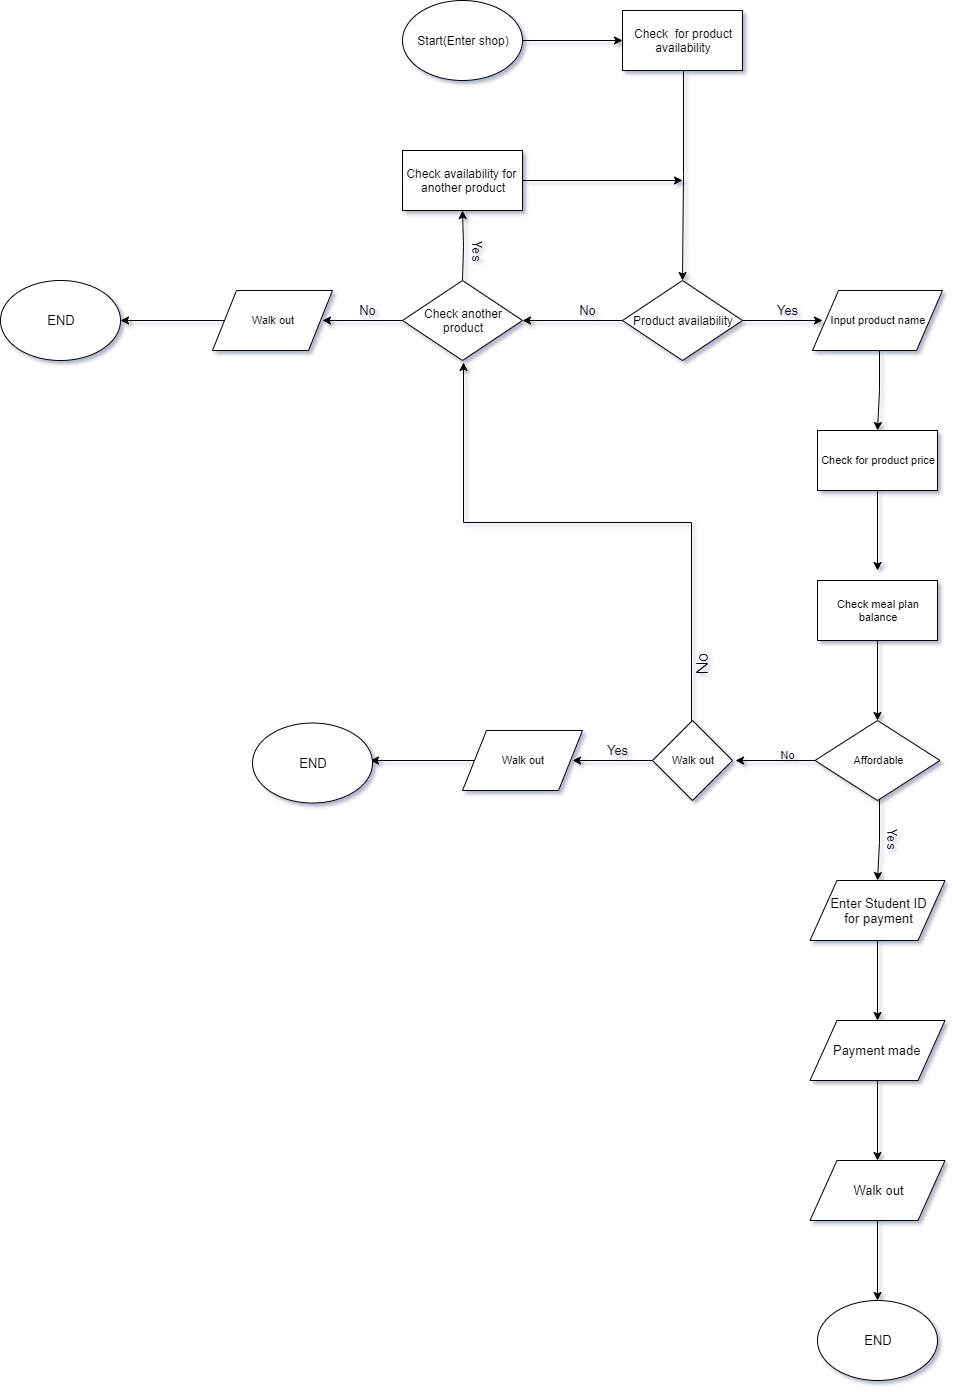

The diagram above was exported from draw.io. Its source (the exported page's mxGraphModel, read from the mxfile embedded in the PNG):
<mxGraphModel dx="4979" dy="1996" grid="1" gridSize="10" guides="1" tooltips="1" connect="1" arrows="1" fold="1" page="1" pageScale="1" pageWidth="827" pageHeight="1169" background="none" math="0" shadow="1">
  <root>
    <mxCell id="0" />
    <mxCell id="1" parent="0" />
    <mxCell id="cugZ80RGqbhLsobbnSEh-3" style="edgeStyle=orthogonalEdgeStyle;rounded=0;orthogonalLoop=1;jettySize=auto;html=1;exitX=1;exitY=0.5;exitDx=0;exitDy=0;" edge="1" parent="1" source="cugZ80RGqbhLsobbnSEh-1">
      <mxGeometry relative="1" as="geometry">
        <mxPoint x="200" y="50" as="targetPoint" />
      </mxGeometry>
    </mxCell>
    <mxCell id="cugZ80RGqbhLsobbnSEh-1" value="Start(Enter shop)" style="ellipse;whiteSpace=wrap;html=1;" vertex="1" parent="1">
      <mxGeometry x="-20" y="10" width="120" height="80" as="geometry" />
    </mxCell>
    <mxCell id="cugZ80RGqbhLsobbnSEh-7" value="" style="edgeStyle=orthogonalEdgeStyle;rounded=0;orthogonalLoop=1;jettySize=auto;html=1;entryX=0.5;entryY=0;entryDx=0;entryDy=0;" edge="1" parent="1" source="cugZ80RGqbhLsobbnSEh-4" target="cugZ80RGqbhLsobbnSEh-5">
      <mxGeometry relative="1" as="geometry">
        <mxPoint x="260" y="160" as="targetPoint" />
      </mxGeometry>
    </mxCell>
    <mxCell id="cugZ80RGqbhLsobbnSEh-4" value="Check&amp;nbsp; for product availability" style="rounded=0;whiteSpace=wrap;html=1;" vertex="1" parent="1">
      <mxGeometry x="200" y="20" width="120" height="60" as="geometry" />
    </mxCell>
    <mxCell id="cugZ80RGqbhLsobbnSEh-9" value="" style="edgeStyle=orthogonalEdgeStyle;rounded=0;orthogonalLoop=1;jettySize=auto;html=1;" edge="1" parent="1" source="cugZ80RGqbhLsobbnSEh-5" target="cugZ80RGqbhLsobbnSEh-8">
      <mxGeometry relative="1" as="geometry" />
    </mxCell>
    <mxCell id="cugZ80RGqbhLsobbnSEh-11" value="" style="edgeStyle=orthogonalEdgeStyle;rounded=0;orthogonalLoop=1;jettySize=auto;html=1;" edge="1" parent="1" source="cugZ80RGqbhLsobbnSEh-5">
      <mxGeometry relative="1" as="geometry">
        <mxPoint x="400" y="330" as="targetPoint" />
      </mxGeometry>
    </mxCell>
    <mxCell id="cugZ80RGqbhLsobbnSEh-5" value="Product availability" style="rhombus;whiteSpace=wrap;html=1;" vertex="1" parent="1">
      <mxGeometry x="200" y="290" width="120" height="80" as="geometry" />
    </mxCell>
    <mxCell id="cugZ80RGqbhLsobbnSEh-16" value="" style="edgeStyle=orthogonalEdgeStyle;rounded=0;orthogonalLoop=1;jettySize=auto;html=1;fontSize=11;exitX=0.5;exitY=0;exitDx=0;exitDy=0;" edge="1" parent="1" source="cugZ80RGqbhLsobbnSEh-8">
      <mxGeometry relative="1" as="geometry">
        <mxPoint x="230" y="120" as="sourcePoint" />
        <mxPoint x="40" y="220" as="targetPoint" />
        <Array as="points" />
      </mxGeometry>
    </mxCell>
    <mxCell id="cugZ80RGqbhLsobbnSEh-21" value="" style="edgeStyle=orthogonalEdgeStyle;rounded=0;orthogonalLoop=1;jettySize=auto;html=1;fontSize=11;" edge="1" parent="1" source="cugZ80RGqbhLsobbnSEh-8">
      <mxGeometry relative="1" as="geometry">
        <mxPoint x="-100" y="330" as="targetPoint" />
      </mxGeometry>
    </mxCell>
    <mxCell id="cugZ80RGqbhLsobbnSEh-8" value="Check another product" style="rhombus;whiteSpace=wrap;html=1;" vertex="1" parent="1">
      <mxGeometry x="-20" y="290" width="120" height="80" as="geometry" />
    </mxCell>
    <mxCell id="cugZ80RGqbhLsobbnSEh-12" value="No" style="text;html=1;align=center;verticalAlign=middle;resizable=0;points=[];autosize=1;fontSize=13;" vertex="1" parent="1">
      <mxGeometry x="150" y="310" width="30" height="20" as="geometry" />
    </mxCell>
    <mxCell id="cugZ80RGqbhLsobbnSEh-13" value="Yes" style="text;html=1;align=center;verticalAlign=middle;resizable=0;points=[];autosize=1;rotation=0;fontSize=13;" vertex="1" parent="1">
      <mxGeometry x="345" y="310" width="40" height="20" as="geometry" />
    </mxCell>
    <mxCell id="cugZ80RGqbhLsobbnSEh-19" value="" style="edgeStyle=orthogonalEdgeStyle;rounded=0;orthogonalLoop=1;jettySize=auto;html=1;fontSize=11;" edge="1" parent="1" source="cugZ80RGqbhLsobbnSEh-17">
      <mxGeometry relative="1" as="geometry">
        <mxPoint x="260" y="190" as="targetPoint" />
      </mxGeometry>
    </mxCell>
    <mxCell id="cugZ80RGqbhLsobbnSEh-17" value="Check availability for&amp;nbsp;&lt;br&gt;another product" style="rounded=0;whiteSpace=wrap;html=1;" vertex="1" parent="1">
      <mxGeometry x="-20" y="160" width="120" height="60" as="geometry" />
    </mxCell>
    <mxCell id="cugZ80RGqbhLsobbnSEh-70" value="" style="edgeStyle=orthogonalEdgeStyle;rounded=0;orthogonalLoop=1;jettySize=auto;html=1;fontSize=13;" edge="1" parent="1" source="cugZ80RGqbhLsobbnSEh-22">
      <mxGeometry relative="1" as="geometry">
        <mxPoint x="-302" y="330" as="targetPoint" />
      </mxGeometry>
    </mxCell>
    <mxCell id="cugZ80RGqbhLsobbnSEh-22" value="Walk out" style="shape=parallelogram;perimeter=parallelogramPerimeter;whiteSpace=wrap;html=1;fontSize=11;" vertex="1" parent="1">
      <mxGeometry x="-210" y="300" width="120" height="60" as="geometry" />
    </mxCell>
    <mxCell id="cugZ80RGqbhLsobbnSEh-23" value="No" style="text;html=1;align=center;verticalAlign=middle;resizable=0;points=[];autosize=1;fontSize=13;" vertex="1" parent="1">
      <mxGeometry x="-70" y="310" width="30" height="20" as="geometry" />
    </mxCell>
    <mxCell id="cugZ80RGqbhLsobbnSEh-24" value="Yes" style="text;html=1;align=center;verticalAlign=middle;resizable=0;points=[];autosize=1;fontSize=13;rotation=90;" vertex="1" parent="1">
      <mxGeometry x="35" y="250" width="40" height="20" as="geometry" />
    </mxCell>
    <mxCell id="cugZ80RGqbhLsobbnSEh-27" value="" style="edgeStyle=orthogonalEdgeStyle;rounded=0;orthogonalLoop=1;jettySize=auto;html=1;fontSize=11;" edge="1" parent="1" source="cugZ80RGqbhLsobbnSEh-25">
      <mxGeometry relative="1" as="geometry">
        <mxPoint x="455" y="440" as="targetPoint" />
      </mxGeometry>
    </mxCell>
    <mxCell id="cugZ80RGqbhLsobbnSEh-25" value="Input product name" style="shape=parallelogram;perimeter=parallelogramPerimeter;whiteSpace=wrap;html=1;fontSize=11;" vertex="1" parent="1">
      <mxGeometry x="390" y="300" width="130" height="60" as="geometry" />
    </mxCell>
    <mxCell id="cugZ80RGqbhLsobbnSEh-30" value="" style="edgeStyle=orthogonalEdgeStyle;rounded=0;orthogonalLoop=1;jettySize=auto;html=1;fontSize=11;" edge="1" parent="1" source="cugZ80RGqbhLsobbnSEh-28">
      <mxGeometry relative="1" as="geometry">
        <mxPoint x="455" y="580" as="targetPoint" />
      </mxGeometry>
    </mxCell>
    <mxCell id="cugZ80RGqbhLsobbnSEh-28" value="Check for product price" style="rounded=0;whiteSpace=wrap;html=1;fontSize=11;" vertex="1" parent="1">
      <mxGeometry x="395" y="440" width="120" height="60" as="geometry" />
    </mxCell>
    <mxCell id="cugZ80RGqbhLsobbnSEh-36" value="" style="edgeStyle=orthogonalEdgeStyle;rounded=0;orthogonalLoop=1;jettySize=auto;html=1;fontSize=11;" edge="1" parent="1" source="cugZ80RGqbhLsobbnSEh-31">
      <mxGeometry relative="1" as="geometry">
        <mxPoint x="313" y="770" as="targetPoint" />
      </mxGeometry>
    </mxCell>
    <mxCell id="cugZ80RGqbhLsobbnSEh-55" value="" style="edgeStyle=orthogonalEdgeStyle;rounded=0;orthogonalLoop=1;jettySize=auto;html=1;fontSize=13;" edge="1" parent="1" source="cugZ80RGqbhLsobbnSEh-31">
      <mxGeometry relative="1" as="geometry">
        <mxPoint x="455" y="890" as="targetPoint" />
      </mxGeometry>
    </mxCell>
    <mxCell id="cugZ80RGqbhLsobbnSEh-31" value="Affordable" style="rhombus;whiteSpace=wrap;html=1;fontSize=11;" vertex="1" parent="1">
      <mxGeometry x="392.5" y="730" width="125" height="80" as="geometry" />
    </mxCell>
    <mxCell id="cugZ80RGqbhLsobbnSEh-34" value="" style="edgeStyle=orthogonalEdgeStyle;rounded=0;orthogonalLoop=1;jettySize=auto;html=1;fontSize=11;" edge="1" parent="1" source="cugZ80RGqbhLsobbnSEh-32">
      <mxGeometry relative="1" as="geometry">
        <mxPoint x="455" y="730" as="targetPoint" />
      </mxGeometry>
    </mxCell>
    <mxCell id="cugZ80RGqbhLsobbnSEh-32" value="Check meal plan balance" style="rounded=0;whiteSpace=wrap;html=1;fontSize=11;" vertex="1" parent="1">
      <mxGeometry x="395" y="590" width="120" height="60" as="geometry" />
    </mxCell>
    <mxCell id="cugZ80RGqbhLsobbnSEh-37" value="No" style="text;html=1;align=center;verticalAlign=middle;resizable=0;points=[];autosize=1;fontSize=11;" vertex="1" parent="1">
      <mxGeometry x="350" y="755" width="30" height="20" as="geometry" />
    </mxCell>
    <mxCell id="cugZ80RGqbhLsobbnSEh-41" value="" style="edgeStyle=orthogonalEdgeStyle;rounded=0;orthogonalLoop=1;jettySize=auto;html=1;fontSize=11;" edge="1" parent="1" source="cugZ80RGqbhLsobbnSEh-39">
      <mxGeometry relative="1" as="geometry">
        <mxPoint x="150" y="770" as="targetPoint" />
      </mxGeometry>
    </mxCell>
    <mxCell id="cugZ80RGqbhLsobbnSEh-51" style="edgeStyle=orthogonalEdgeStyle;rounded=0;orthogonalLoop=1;jettySize=auto;html=1;fontSize=11;entryX=0.5;entryY=1;entryDx=0;entryDy=0;" edge="1" parent="1" source="cugZ80RGqbhLsobbnSEh-39" target="cugZ80RGqbhLsobbnSEh-8">
      <mxGeometry relative="1" as="geometry">
        <mxPoint x="40" y="460" as="targetPoint" />
        <Array as="points">
          <mxPoint x="270" y="530" />
          <mxPoint x="40" y="530" />
        </Array>
      </mxGeometry>
    </mxCell>
    <mxCell id="cugZ80RGqbhLsobbnSEh-39" value="Walk out" style="rhombus;whiteSpace=wrap;html=1;fontSize=11;" vertex="1" parent="1">
      <mxGeometry x="230" y="730" width="80" height="80" as="geometry" />
    </mxCell>
    <mxCell id="cugZ80RGqbhLsobbnSEh-42" value="Yes" style="text;html=1;align=center;verticalAlign=middle;resizable=0;points=[];autosize=1;fontSize=13;" vertex="1" parent="1">
      <mxGeometry x="175" y="750" width="40" height="20" as="geometry" />
    </mxCell>
    <mxCell id="cugZ80RGqbhLsobbnSEh-67" value="" style="edgeStyle=orthogonalEdgeStyle;rounded=0;orthogonalLoop=1;jettySize=auto;html=1;fontSize=13;" edge="1" parent="1" source="cugZ80RGqbhLsobbnSEh-44">
      <mxGeometry relative="1" as="geometry">
        <mxPoint x="-52" y="770" as="targetPoint" />
      </mxGeometry>
    </mxCell>
    <mxCell id="cugZ80RGqbhLsobbnSEh-44" value="Walk out" style="shape=parallelogram;perimeter=parallelogramPerimeter;whiteSpace=wrap;html=1;fontSize=11;" vertex="1" parent="1">
      <mxGeometry x="40" y="740" width="120" height="60" as="geometry" />
    </mxCell>
    <mxCell id="cugZ80RGqbhLsobbnSEh-52" value="No" style="text;html=1;align=center;verticalAlign=middle;resizable=0;points=[];autosize=1;fontSize=16;rotation=270;" vertex="1" parent="1">
      <mxGeometry x="260" y="664" width="40" height="20" as="geometry" />
    </mxCell>
    <mxCell id="cugZ80RGqbhLsobbnSEh-56" value="Yes" style="text;html=1;align=center;verticalAlign=middle;resizable=0;points=[];autosize=1;fontSize=13;rotation=90;" vertex="1" parent="1">
      <mxGeometry x="450" y="838" width="40" height="20" as="geometry" />
    </mxCell>
    <mxCell id="cugZ80RGqbhLsobbnSEh-60" value="" style="edgeStyle=orthogonalEdgeStyle;rounded=0;orthogonalLoop=1;jettySize=auto;html=1;fontSize=13;" edge="1" parent="1" source="cugZ80RGqbhLsobbnSEh-57" target="cugZ80RGqbhLsobbnSEh-59">
      <mxGeometry relative="1" as="geometry" />
    </mxCell>
    <mxCell id="cugZ80RGqbhLsobbnSEh-57" value="Enter Student ID&lt;br&gt;for payment" style="shape=parallelogram;perimeter=parallelogramPerimeter;whiteSpace=wrap;html=1;fontSize=13;" vertex="1" parent="1">
      <mxGeometry x="387.5" y="890" width="135" height="60" as="geometry" />
    </mxCell>
    <mxCell id="cugZ80RGqbhLsobbnSEh-62" value="" style="edgeStyle=orthogonalEdgeStyle;rounded=0;orthogonalLoop=1;jettySize=auto;html=1;fontSize=13;" edge="1" parent="1" source="cugZ80RGqbhLsobbnSEh-59" target="cugZ80RGqbhLsobbnSEh-61">
      <mxGeometry relative="1" as="geometry" />
    </mxCell>
    <mxCell id="cugZ80RGqbhLsobbnSEh-59" value="Payment made&amp;nbsp;" style="shape=parallelogram;perimeter=parallelogramPerimeter;whiteSpace=wrap;html=1;fontSize=13;" vertex="1" parent="1">
      <mxGeometry x="387.5" y="1030" width="135" height="60" as="geometry" />
    </mxCell>
    <mxCell id="cugZ80RGqbhLsobbnSEh-65" value="" style="edgeStyle=orthogonalEdgeStyle;rounded=0;orthogonalLoop=1;jettySize=auto;html=1;fontSize=13;" edge="1" parent="1" source="cugZ80RGqbhLsobbnSEh-61">
      <mxGeometry relative="1" as="geometry">
        <mxPoint x="454.99999999999955" y="1310" as="targetPoint" />
      </mxGeometry>
    </mxCell>
    <mxCell id="cugZ80RGqbhLsobbnSEh-61" value="Walk out" style="shape=parallelogram;perimeter=parallelogramPerimeter;whiteSpace=wrap;html=1;fontSize=13;" vertex="1" parent="1">
      <mxGeometry x="387.5" y="1170" width="135" height="60" as="geometry" />
    </mxCell>
    <mxCell id="cugZ80RGqbhLsobbnSEh-63" value="END" style="ellipse;whiteSpace=wrap;html=1;fontSize=13;" vertex="1" parent="1">
      <mxGeometry x="395" y="1310" width="120" height="80" as="geometry" />
    </mxCell>
    <mxCell id="cugZ80RGqbhLsobbnSEh-68" value="END" style="ellipse;whiteSpace=wrap;html=1;fontSize=13;" vertex="1" parent="1">
      <mxGeometry x="-170" y="732.53" width="120" height="80" as="geometry" />
    </mxCell>
    <mxCell id="cugZ80RGqbhLsobbnSEh-71" value="END" style="ellipse;whiteSpace=wrap;html=1;fontSize=13;" vertex="1" parent="1">
      <mxGeometry x="-422" y="290" width="120" height="80" as="geometry" />
    </mxCell>
  </root>
</mxGraphModel>